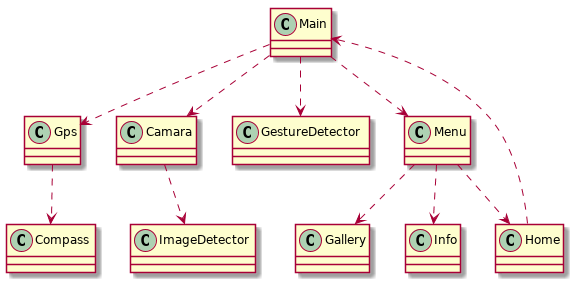

The diagram above was rendered by PlantUML. Its source (embedded in the PNG):
@startuml
class Main
class Gps
class Camara
class GestureDetector
class Menu
class Compass
class Gallery
class Info
class Home
class ImageDetector


Main ..> Gps
Main ..> Camara
Main ..> GestureDetector
Main ..> Menu


Gps ..> Compass

Camara ..> ImageDetector

Menu ..> Gallery
Menu ..> Info
Menu ..> Home

Home ..> Main

@enduml